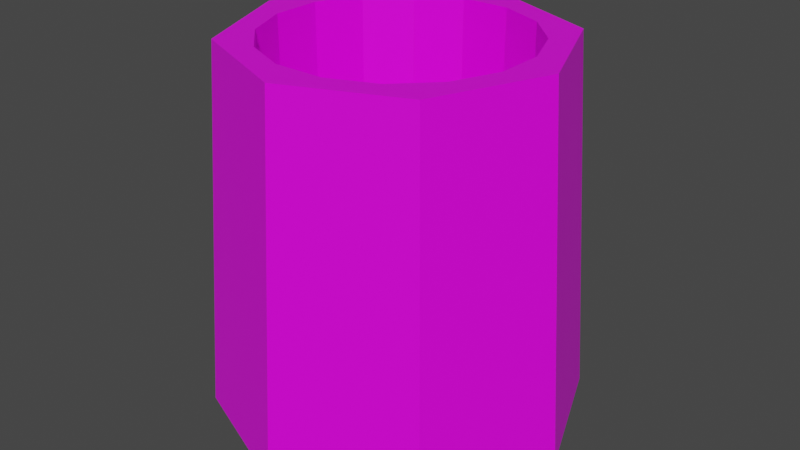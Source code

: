 # Source: Kosz.blend  (saved by Blender 2.83.19; exported with 4.5.12 LTS)
import bpy
from mathutils import Matrix  # noqa: F401  (used for matrix-valued properties, if any)

bpy.ops.wm.read_factory_settings(use_empty=True)
scene = bpy.context.scene
scene.name = 'Scene'

# ---- collections
col_collection = bpy.data.collections.new('Collection'); scene.collection.children.link(col_collection)

# ---- images (referenced by path relative to the original .blend; pixels are not part of the script)
import os
ASSET_DIR = os.environ.get("B2B_ASSET_DIR", "")  # directory of the original .blend (textures are referenced by path, not embedded)
HERE = os.path.dirname(os.path.abspath(__file__))  # packed textures are extracted next to this script under _unpacked/

def load_image(name, relpath, width, height, colorspace="sRGB"):
    """Load a texture the original file referenced (path relative to the .blend, or extracted next to this script)."""
    p = next((c for c in (os.path.join(HERE, relpath), os.path.join(ASSET_DIR, relpath)) if relpath and os.path.exists(c)), "")
    if p:
        img = bpy.data.images.load(p, check_existing=True)
        img.name = name
    else:  # same state as the original file: an image datablock whose file is absent (Cycles renders it pink)
        img = bpy.data.images.new(name, width, height)
        img.source = "FILE"
        img.filepath = "//" + (relpath or name)
    img.colorspace_settings.name = colorspace
    return img
img_kosz_png_001 = load_image('Kosz.png.001', 'Kosz.png', 1024, 1024, 'sRGB')

# ---- materials (node trees are filled in below, after node groups)
mat_material = bpy.data.materials.new('Material')
mat_material.alpha_threshold = 0.0
mat_material.use_transparent_shadow = False
mat_material.line_color = (0.0, 0.0, 0.0, 1.0)

# ---- material node trees
mat_material.use_nodes = True; mat_material.node_tree.nodes.clear()
_N = mat_material.node_tree.nodes; _L = mat_material.node_tree.links
n0 = _N.new('ShaderNodeOutputMaterial'); n0.name = 'Material Output'; n0.location = (300, 300)
n1 = _N.new('ShaderNodeBsdfPrincipled'); n1.name = 'Principled BSDF'; n1.location = (10, 300)
n1.distribution = 'GGX'
n1.subsurface_method = 'BURLEY'
n1.inputs[2].default_value = 0.4
n1.inputs[3].default_value = 1.45
n1.inputs[27].default_value = (0.0, 0.0, 0.0, 1.0)
n1.inputs[28].default_value = 1.0
n2 = _N.new('ShaderNodeTexImage'); n2.name = 'Image Texture'; n2.location = (-354, 185)
n2.image = img_kosz_png_001
_L.new(n1.outputs[0], n0.inputs[0])
_L.new(n2.outputs[0], n1.inputs[0])
n0.is_active_output = True

# ---- world
world_world = bpy.data.worlds.new('World'); scene.world = world_world
world_world.use_nodes = True; world_world.node_tree.nodes.clear()
_N = world_world.node_tree.nodes; _L = world_world.node_tree.links
n0 = _N.new('ShaderNodeOutputWorld'); n0.name = 'World Output'; n0.location = (300, 300)
n1 = _N.new('ShaderNodeBackground'); n1.name = 'Background'; n1.location = (10, 300)
n1.inputs[0].default_value = (0.05088, 0.05088, 0.05088, 1.0)
_L.new(n1.outputs[0], n0.inputs[0])
n0.is_active_output = True
world_world.color = (0.05088, 0.05088, 0.05088)
world_world.use_sun_shadow = False
world_world.sun_shadow_jitter_overblur = 0.0

# ---- meshes
me_cylinder = bpy.data.meshes.new('Cylinder')
me_cylinder.from_pydata([(0.03882, 0.1952, -0.1926), (0.1106, 0.1655, -0.1926), (0.1655, 0.1106, -0.1926), (0.1952, 0.03882, -0.1926), (0.1952, -0.03882, -0.1926), (0.1655, -0.1106, -0.1926), (0.1106, -0.1655, -0.1926), (0.03882, -0.1952, -0.1926), (-0.03882, -0.1952, -0.1926), (-0.1106, -0.1655, -0.1926), (-0.1655, -0.1106, -0.1926), (-0.1952, -0.03882, -0.1926), (-0.1952, 0.03882, -0.1926), (-0.1655, 0.1106, -0.1926), (-0.1106, 0.1655, -0.1926), (-0.03882, 0.1952, -0.1926), (0.0, 0.2901, -0.2901), (-2.823e-10, 0.2522, 0.2901), (0.2051, 0.2051, -0.2901), (0.1783, 0.1783, 0.2901), (0.2901, -1.268e-08, -0.2901), (0.2522, -1.074e-08, 0.2901), (0.2051, -0.2051, -0.2901), (0.1783, -0.1783, 0.2901), (-2.536e-08, -0.2901, -0.2901), (-2.233e-08, -0.2522, 0.2901), (-0.2051, -0.2051, -0.2901), (-0.1783, -0.1783, 0.2901), (-0.2901, 3.459e-09, -0.2901), (-0.2522, 3.289e-09, 0.2901), (-0.2051, 0.2051, -0.2901), (-0.1783, 0.1783, 0.2901), (0.1106, 0.1655, 0.2901), (0.03882, 0.1952, 0.2901), (-0.1952, 0.03882, 0.2901), (-0.1655, -0.1106, 0.2901), (0.1106, -0.1655, 0.2901), (-0.1106, -0.1655, 0.2901), (-0.1952, -0.03882, 0.2901), (0.03882, -0.1952, 0.2901), (0.1952, -0.03882, 0.2901), (-0.1106, 0.1655, 0.2901), (0.1655, -0.1106, 0.2901), (0.1952, 0.03882, 0.2901), (0.1655, 0.1106, 0.2901), (-0.03882, 0.1952, 0.2901), (-0.1655, 0.1106, 0.2901), (-0.03882, -0.1952, 0.2901), (1.729e-08, -4.322e-09, -0.1926), (0.0, 0.0, -0.2901)], [], [(0, 1, 32, 33), (1, 2, 44, 32), (2, 3, 43, 44), (3, 4, 40, 43), (4, 5, 42, 40), (5, 6, 36, 42), (6, 7, 39, 36), (7, 8, 47, 39), (8, 9, 37, 47), (9, 10, 35, 37), (10, 11, 38, 35), (11, 12, 34, 38), (12, 13, 46, 34), (13, 14, 41, 46), (14, 15, 45, 41), (15, 0, 33, 45), (18, 20, 22, 49), (16, 17, 19, 18), (18, 19, 21, 20), (20, 21, 23, 22), (22, 23, 25, 24), (24, 25, 27, 26), (26, 27, 29, 28), (19, 44, 43, 21), (28, 29, 31, 30), (30, 31, 17, 16), (13, 12, 48, 14), (43, 40, 21), (21, 40, 42, 23), (42, 36, 23), (23, 36, 39, 25), (39, 47, 25), (25, 47, 37, 27), (37, 35, 27), (27, 35, 38, 29), (38, 34, 29), (29, 34, 46, 31), (46, 41, 31), (31, 41, 45, 17), (45, 33, 17), (17, 33, 32, 19), (44, 19, 32), (28, 30, 49, 26), (16, 18, 49, 30), (11, 10, 48, 12), (22, 24, 26, 49), (7, 6, 48, 8), (3, 2, 48, 4), (14, 48, 0, 15), (8, 48, 10, 9), (4, 48, 6, 5), (0, 48, 2, 1)])
_uv = me_cylinder.uv_layers.new(name='UVMap')
_uv.uv.foreach_set('vector', [0.5551, 0.2189, 0.6569, 0.2189, 0.6569, 0.9039, 0.5551, 0.9039, 0.6569, 0.2189, 0.7349, 0.2189, 0.7349, 0.9039, 0.6569, 0.9039, 0.6569, 0.2189, 0.5551, 0.2189, 0.5551, 0.9039, 0.6569, 0.9039, 0.5551, 0.2189, 0.4449, 0.2189, 0.4449, 0.9039, 0.5551, 0.9039, 0.4449, 0.2189, 0.3431, 0.2189, 0.3431, 0.9039, 0.4449, 0.9039, 0.7349, 0.2189, 0.6569, 0.2189, 0.6569, 0.9039, 0.7349, 0.9039, 0.6569, 0.2189, 0.5551, 0.2189, 0.5551, 0.9039, 0.6569, 0.9039, 0.5551, 0.2189, 0.4449, 0.2189, 0.4449, 0.9039, 0.5551, 0.9039, 0.4449, 0.2189, 0.3431, 0.2189, 0.3431, 0.9039, 0.4449, 0.9039, 0.3431, 0.2189, 0.2651, 0.2189, 0.2651, 0.9039, 0.3431, 0.9039, 0.3431, 0.2189, 0.4449, 0.2189, 0.4449, 0.9039, 0.3431, 0.9039, 0.4449, 0.2189, 0.5551, 0.2189, 0.5551, 0.9039, 0.4449, 0.9039, 0.5551, 0.2189, 0.6569, 0.2189, 0.6569, 0.9039, 0.5551, 0.9039, 0.2651, 0.2189, 0.3431, 0.2189, 0.3431, 0.9039, 0.2651, 0.9039, 0.3431, 0.2189, 0.4449, 0.2189, 0.4449, 0.9039, 0.3431, 0.9039, 0.4449, 0.2189, 0.5551, 0.2189, 0.5551, 0.9039, 0.4449, 0.9039, 0.7911, 0.8576, 0.9117, 0.5665, 0.7911, 0.2753, 0.5, 0.5665, 0.5, 0.08047, 0.5, 0.9039, 0.7531, 0.9039, 0.7911, 0.08047, 0.7911, 0.08047, 0.7531, 0.9039, 0.5, 0.9039, 0.5, 0.08047, 0.5, 0.08047, 0.5, 0.9039, 0.2469, 0.9039, 0.2089, 0.08047, 0.7911, 0.08047, 0.7531, 0.9039, 0.5, 0.9039, 0.5, 0.08047, 0.5, 0.08047, 0.5, 0.9039, 0.2469, 0.9039, 0.2089, 0.08047, 0.2089, 0.08047, 0.2469, 0.9039, 0.5, 0.9039, 0.5, 0.08047, 0.7531, 0.8196, 0.7349, 0.7234, 0.777, 0.6216, 0.858, 0.5665, 0.5, 0.08047, 0.5, 0.9039, 0.7531, 0.9039, 0.7911, 0.08047, 0.2089, 0.08047, 0.2469, 0.9039, 0.5, 0.9039, 0.5, 0.08047, 0.2651, 0.7234, 0.223, 0.6216, 0.5, 0.5665, 0.3431, 0.8013, 0.777, 0.6216, 0.777, 0.5113, 0.858, 0.5665, 0.858, 0.5665, 0.777, 0.5113, 0.7349, 0.4095, 0.7531, 0.3133, 0.7349, 0.4095, 0.6569, 0.3316, 0.7531, 0.3133, 0.7531, 0.3133, 0.6569, 0.3316, 0.5551, 0.2894, 0.5, 0.2085, 0.5551, 0.2894, 0.4449, 0.2894, 0.5, 0.2085, 0.5, 0.2085, 0.4449, 0.2894, 0.3431, 0.3316, 0.2469, 0.3133, 0.3431, 0.3316, 0.2651, 0.4095, 0.2469, 0.3133, 0.2469, 0.3133, 0.2651, 0.4095, 0.223, 0.5113, 0.142, 0.5665, 0.223, 0.5113, 0.223, 0.6216, 0.142, 0.5665, 0.142, 0.5665, 0.223, 0.6216, 0.2651, 0.7234, 0.2469, 0.8196, 0.2651, 0.7234, 0.3431, 0.8013, 0.2469, 0.8196, 0.2469, 0.8196, 0.3431, 0.8013, 0.4449, 0.8435, 0.5, 0.9244, 0.4449, 0.8435, 0.5551, 0.8435, 0.5, 0.9244, 0.5, 0.9244, 0.5551, 0.8435, 0.6569, 0.8013, 0.7531, 0.8196, 0.7349, 0.7234, 0.7531, 0.8196, 0.6569, 0.8013, 0.08827, 0.5665, 0.2089, 0.8576, 0.5, 0.5665, 0.2089, 0.2753, 0.5, 0.9782, 0.7911, 0.8576, 0.5, 0.5665, 0.2089, 0.8576, 0.223, 0.5113, 0.2651, 0.4095, 0.5, 0.5665, 0.223, 0.6216, 0.7911, 0.2753, 0.5, 0.1547, 0.2089, 0.2753, 0.5, 0.5665, 0.5551, 0.2894, 0.6569, 0.3316, 0.5, 0.5665, 0.4449, 0.2894, 0.777, 0.6216, 0.7349, 0.7234, 0.5, 0.5665, 0.777, 0.5113, 0.3431, 0.8013, 0.5, 0.5665, 0.5551, 0.8435, 0.4449, 0.8435, 0.4449, 0.2894, 0.5, 0.5665, 0.2651, 0.4095, 0.3431, 0.3316, 0.777, 0.5113, 0.5, 0.5665, 0.6569, 0.3316, 0.7349, 0.4095, 0.5551, 0.8435, 0.5, 0.5665, 0.7349, 0.7234, 0.6569, 0.8013])
me_cylinder.materials.append(mat_material)
me_cylinder.use_remesh_fix_poles = True
me_cylinder.use_remesh_preserve_attributes = False
me_cylinder.use_mirror_vertex_groups = False
me_cylinder.update()

# ---- objects
ob_cylinder = bpy.data.objects.new('Cylinder', me_cylinder)

# ---- transforms, parenting, visibility, modifiers, constraints
ob_cylinder.location = (0.0, 0.0, 0.0)
ob_cylinder.lineart.crease_threshold = 0.0

# ---- collection membership
col_collection.objects.link(ob_cylinder)

# ---- scene / render settings (as saved in the file)
scene.frame_start = 1; scene.frame_end = 250; scene.frame_set(1)
scene.render.engine = 'BLENDER_EEVEE_NEXT'
scene.cycles.use_denoising = False
scene.cycles.samples = 128
scene.cycles.sampling_pattern = 'TABULATED_SOBOL'
scene.cycles.use_adaptive_sampling = False
scene.cycles.use_light_tree = False
scene.view_settings.view_transform = 'Filmic'
bpy.context.view_layer.update()

# ---- added for rendering (the .blend has no active camera and no usable light): camera, sun
cam_auto = bpy.data.cameras.new('AutoCamera')
cam_auto.lens = 50.0
cam_auto.sensor_width = 36.0
cam_auto.clip_end = 1000.0
ob_auto_camera = bpy.data.objects.new('AutoCamera', cam_auto)
scene.collection.objects.link(ob_auto_camera)
ob_auto_camera.location = (0.929682, -1.11562, 0.743746)
ob_auto_camera.rotation_euler = (1.09748, -7.21219e-08, 0.694738)
scene.camera = ob_auto_camera
light_auto_sun = bpy.data.lights.new('AutoSun', 'SUN')
light_auto_sun.energy = 3.0
light_auto_sun.angle = 0.0523599
ob_auto_sun = bpy.data.objects.new('AutoSun', light_auto_sun)
scene.collection.objects.link(ob_auto_sun)
ob_auto_sun.rotation_euler = (0.872665, 0.174533, 0.523599)
bpy.context.view_layer.update()

